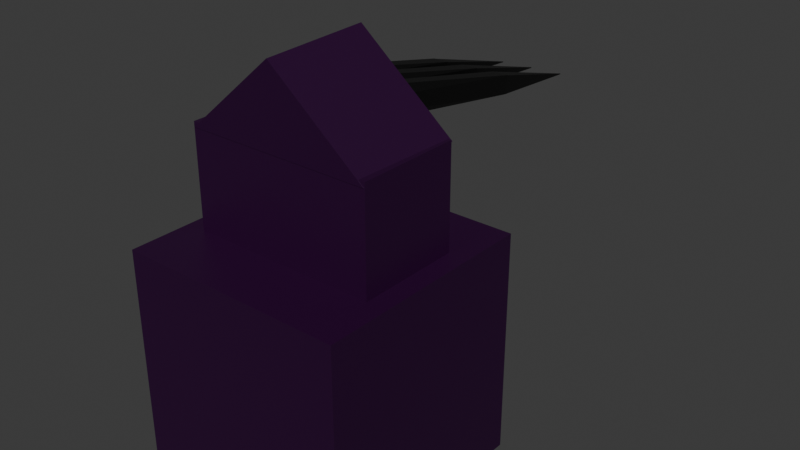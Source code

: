 # Source: protectiontower1_level3.blend  (saved by Blender 4.2.66; exported with 4.5.12 LTS)
import bpy
from mathutils import Matrix  # noqa: F401  (used for matrix-valued properties, if any)

bpy.ops.wm.read_factory_settings(use_empty=True)
scene = bpy.context.scene
scene.name = 'Scene'

# ---- collections
col_tower1 = bpy.data.collections.new('tower1'); scene.collection.children.link(col_tower1)

# ---- materials (node trees are filled in below, after node groups)
mat_material = bpy.data.materials.new('Material')
mat_material.alpha_threshold = 0.0
mat_material.use_transparent_shadow = False
mat_material.roughness = 0.5
mat_material.line_color = (0.0, 0.0, 0.0, 1.0)
mat_material_002 = bpy.data.materials.new('Material.002')

# ---- material node trees
mat_material.use_nodes = True; mat_material.node_tree.nodes.clear()
_N = mat_material.node_tree.nodes; _L = mat_material.node_tree.links
n0 = _N.new('ShaderNodeOutputMaterial'); n0.name = 'Material Output'; n0.location = (300, 300)
n1 = _N.new('ShaderNodeBsdfPrincipled'); n1.name = 'Principled BSDF'; n1.location = (10, 300)
n1.inputs[0].default_value = (0.02417, 0.0, 0.03277, 1.0)
n1.inputs[3].default_value = 1.45
_L.new(n1.outputs[0], n0.inputs[0])
n0.is_active_output = True
mat_material_002.use_nodes = True; mat_material_002.node_tree.nodes.clear()
_N = mat_material_002.node_tree.nodes; _L = mat_material_002.node_tree.links
n0 = _N.new('ShaderNodeBsdfPrincipled'); n0.name = 'Principled BSDF'; n0.location = (10, 300)
n0.inputs[0].default_value = (0.0, 0.0, 0.0, 1.0)
n1 = _N.new('ShaderNodeOutputMaterial'); n1.name = 'Material Output'; n1.location = (300, 300)
_L.new(n0.outputs[0], n1.inputs[0])
n1.is_active_output = True

# ---- world
world_world = bpy.data.worlds.new('World'); scene.world = world_world
world_world.use_nodes = True; world_world.node_tree.nodes.clear()
_N = world_world.node_tree.nodes; _L = world_world.node_tree.links
n0 = _N.new('ShaderNodeOutputWorld'); n0.name = 'World Output'; n0.location = (300, 300)
n1 = _N.new('ShaderNodeBackground'); n1.name = 'Background'; n1.location = (10, 300)
n1.inputs[0].default_value = (0.05088, 0.05088, 0.05088, 1.0)
_L.new(n1.outputs[0], n0.inputs[0])
n0.is_active_output = True
world_world.color = (0.05088, 0.05088, 0.05088)
world_world.sun_shadow_jitter_overblur = 0.0

# ---- meshes
me_cube = bpy.data.meshes.new('Cube')
me_cube.from_pydata([(-1.0, -1.0, -1.0), (-1.0, -1.0, 1.0), (-1.0, 1.0, -1.0), (-1.0, 1.0, 1.0), (1.0, -1.0, -1.0), (1.0, -1.0, 1.0), (1.0, 1.0, -1.0), (1.0, 1.0, 1.0), (-0.8251, -0.4575, 0.9813), (-0.8251, -0.4575, 1.896), (-0.8251, 0.4575, 0.9813), (-0.8251, 0.4575, 1.896), (0.8251, -0.4575, 0.9813), (0.8251, -0.4575, 1.896), (0.8251, 0.4575, 0.9813), (0.8251, 0.4575, 1.896), (0.0, 0.4551, 2.58), (0.0, -0.4818, 2.553), (0.8203, 0.4751, 1.877), (0.8203, -0.4617, 1.851), (-0.8203, 0.4751, 1.877), (-0.8203, -0.4617, 1.851)], [], [(0, 1, 3, 2), (2, 3, 7, 6), (6, 7, 5, 4), (4, 5, 1, 0), (2, 6, 4, 0), (7, 3, 1, 5), (8, 9, 11, 10), (10, 11, 15, 14), (14, 15, 13, 12), (12, 13, 9, 8), (10, 14, 12, 8), (15, 11, 9, 13), (16, 17, 19, 18), (18, 19, 21, 20), (19, 17, 21), (20, 21, 17, 16), (16, 18, 20)])
_uv = me_cube.uv_layers.new(name='UVMap')
_uv.uv.foreach_set('vector', [0.375, 0.0, 0.625, 0.0, 0.625, 0.25, 0.375, 0.25, 0.375, 0.25, 0.625, 0.25, 0.625, 0.5, 0.375, 0.5, 0.375, 0.5, 0.625, 0.5, 0.625, 0.75, 0.375, 0.75, 0.375, 0.75, 0.625, 0.75, 0.625, 1.0, 0.375, 1.0, 0.125, 0.5, 0.375, 0.5, 0.375, 0.75, 0.125, 0.75, 0.625, 0.5, 0.875, 0.5, 0.875, 0.75, 0.625, 0.75, 0.375, 0.0, 0.625, 0.0, 0.625, 0.25, 0.375, 0.25, 0.375, 0.25, 0.625, 0.25, 0.625, 0.5, 0.375, 0.5, 0.375, 0.5, 0.625, 0.5, 0.625, 0.75, 0.375, 0.75, 0.375, 0.75, 0.625, 0.75, 0.625, 1.0, 0.375, 1.0, 0.125, 0.5, 0.375, 0.5, 0.375, 0.75, 0.125, 0.75, 0.625, 0.5, 0.875, 0.5, 0.875, 0.75, 0.625, 0.75, 1.0, 0.5, 1.0, 1.0, 0.6667, 1.0, 0.6667, 0.5, 0.6667, 0.5, 0.6667, 1.0, 0.3333, 1.0, 0.3333, 0.5, 0.4578, 0.13, 0.25, 0.49, 0.04215, 0.13, 0.3333, 0.5, 0.3333, 1.0, -5.96e-08, 1.0, -5.96e-08, 0.5, 0.75, 0.49, 0.9578, 0.13, 0.5422, 0.13])
me_cube.materials.append(mat_material)
me_cube.update()
me_cube_002 = bpy.data.meshes.new('Cube.002')
me_cube_002.from_pydata([(1.0, -0.02452, -0.02452), (1.0, -0.02452, 0.02452), (1.0, 0.02452, -0.02452), (1.0, 0.02452, 0.02452), (-0.4833, -0.4922, -1.0), (0.3836, -0.6409, -0.6409), (-0.4833, -1.0, -0.4922), (-0.4833, -0.4922, 1.0), (-0.4833, -1.0, 0.4922), (0.3836, -0.6409, 0.6409), (-0.4833, 1.0, -0.4922), (0.3836, 0.6409, -0.6409), (-0.4833, 0.4922, -1.0), (-0.4833, 1.0, 0.4922), (-0.4833, 0.4922, 1.0), (0.3836, 0.6409, 0.6409), (0.3837, -0.6409, -0.6233), (-0.4832, -1.0, -0.4746), (0.3837, -0.6409, 0.6585), (-0.4832, -0.4922, 1.018), (-0.4832, -1.0, 0.5098), (-0.4832, 1.0, -0.4746), (0.3837, 0.6409, -0.6233), (0.3837, 0.6409, 0.6585), (-0.4832, 1.0, 0.5098), (-0.4832, 0.4922, 1.018)], [], [(2, 3, 1, 0), (9, 5, 0, 1), (15, 9, 1, 3), (3, 2, 11, 15), (5, 11, 2, 0), (4, 5, 6), (10, 11, 12), (6, 5, 16, 17), (5, 9, 18, 16), (4, 12, 11, 5), (10, 13, 24, 21), (8, 6, 17, 20), (19, 20, 18), (24, 25, 23), (21, 24, 23, 22), (25, 19, 18, 23), (20, 17, 16, 18), (15, 11, 22, 23), (13, 14, 25, 24), (9, 15, 23, 18), (11, 10, 21, 22), (7, 8, 20, 19)])
_uv = me_cube_002.uv_layers.new(name='UVMap')
_uv.uv.foreach_set('vector', [0.4969, 0.6219, 0.5031, 0.6219, 0.5031, 0.6281, 0.4969, 0.6281, 0.5801, 0.7822, 0.4199, 0.7822, 0.4969, 0.6281, 0.5031, 0.6281, 0.6572, 0.5449, 0.6572, 0.7051, 0.5031, 0.6281, 0.5031, 0.6219, 0.5031, 0.6219, 0.4969, 0.6219, 0.4199, 0.4678, 0.5801, 0.4678, 0.3428, 0.7051, 0.3428, 0.5449, 0.4969, 0.6219, 0.4969, 0.6281, 0.1896, 0.6865, 0.2531, 0.7051, 0.1896, 0.75, 0.1896, 0.5, 0.2531, 0.5449, 0.1896, 0.5635, 0.1896, 0.75, 0.2531, 0.7051, 0.2531, 0.7051, 0.1896, 0.75, 0.4199, 0.7822, 0.5801, 0.7822, 0.5801, 0.7822, 0.4199, 0.7822, 0.1896, 0.6865, 0.1896, 0.5635, 0.3428, 0.5449, 0.3428, 0.7051, 0.0, 0.0, 0.0, 0.0, 0.0, 0.0, 0.0, 0.0, 0.0, 0.0, 0.0, 0.0, 0.0, 0.0, 0.0, 0.0, 0.625, 0.9354, 0.5615, 0.9354, 0.5801, 0.8719, 0.5615, 0.3146, 0.625, 0.3146, 0.5801, 0.3781, 0.4385, 0.3146, 0.5615, 0.3146, 0.5801, 0.4678, 0.4199, 0.4678, 0.8104, 0.5635, 0.8104, 0.6865, 0.6572, 0.7051, 0.6572, 0.5449, 0.5615, 0.9354, 0.4385, 0.9354, 0.4199, 0.7822, 0.5801, 0.7822, 0.5801, 0.4678, 0.4199, 0.4678, 0.4199, 0.4678, 0.5801, 0.4678, 0.0, 0.0, 0.0, 0.0, 0.0, 0.0, 0.0, 0.0, 0.6572, 0.7051, 0.6572, 0.5449, 0.6572, 0.5449, 0.6572, 0.7051, 0.2531, 0.5449, 0.1896, 0.5, 0.1896, 0.5, 0.2531, 0.5449, 0.0, 0.0, 0.0, 0.0, 0.0, 0.0, 0.0, 0.0])
me_cube_002.materials.append(mat_material_002)
me_cube_002.update()
me_cube_003 = bpy.data.meshes.new('Cube.003')
me_cube_003.from_pydata([(1.0, -0.02452, -0.02452), (1.0, -0.02452, 0.02452), (1.0, 0.02452, -0.02452), (1.0, 0.02452, 0.02452), (-0.4833, -0.4922, -1.0), (0.3836, -0.6409, -0.6409), (-0.4833, -1.0, -0.4922), (-0.4833, -0.4922, 1.0), (-0.4833, -1.0, 0.4922), (0.3836, -0.6409, 0.6409), (-0.4833, 1.0, -0.4922), (0.3836, 0.6409, -0.6409), (-0.4833, 0.4922, -1.0), (-0.4833, 1.0, 0.4922), (-0.4833, 0.4922, 1.0), (0.3836, 0.6409, 0.6409), (0.3837, -0.6409, -0.6233), (-0.4832, -1.0, -0.4746), (0.3837, -0.6409, 0.6585), (-0.4832, -0.4922, 1.018), (-0.4832, -1.0, 0.5098), (-0.4832, 1.0, -0.4746), (0.3837, 0.6409, -0.6233), (0.3837, 0.6409, 0.6585), (-0.4832, 1.0, 0.5098), (-0.4832, 0.4922, 1.018)], [], [(2, 3, 1, 0), (9, 5, 0, 1), (15, 9, 1, 3), (3, 2, 11, 15), (5, 11, 2, 0), (4, 5, 6), (10, 11, 12), (6, 5, 16, 17), (5, 9, 18, 16), (4, 12, 11, 5), (10, 13, 24, 21), (8, 6, 17, 20), (19, 20, 18), (24, 25, 23), (21, 24, 23, 22), (25, 19, 18, 23), (20, 17, 16, 18), (15, 11, 22, 23), (13, 14, 25, 24), (9, 15, 23, 18), (11, 10, 21, 22), (7, 8, 20, 19)])
_uv = me_cube_003.uv_layers.new(name='UVMap')
_uv.uv.foreach_set('vector', [0.4969, 0.6219, 0.5031, 0.6219, 0.5031, 0.6281, 0.4969, 0.6281, 0.5801, 0.7822, 0.4199, 0.7822, 0.4969, 0.6281, 0.5031, 0.6281, 0.6572, 0.5449, 0.6572, 0.7051, 0.5031, 0.6281, 0.5031, 0.6219, 0.5031, 0.6219, 0.4969, 0.6219, 0.4199, 0.4678, 0.5801, 0.4678, 0.3428, 0.7051, 0.3428, 0.5449, 0.4969, 0.6219, 0.4969, 0.6281, 0.1896, 0.6865, 0.2531, 0.7051, 0.1896, 0.75, 0.1896, 0.5, 0.2531, 0.5449, 0.1896, 0.5635, 0.1896, 0.75, 0.2531, 0.7051, 0.2531, 0.7051, 0.1896, 0.75, 0.4199, 0.7822, 0.5801, 0.7822, 0.5801, 0.7822, 0.4199, 0.7822, 0.1896, 0.6865, 0.1896, 0.5635, 0.3428, 0.5449, 0.3428, 0.7051, 0.0, 0.0, 0.0, 0.0, 0.0, 0.0, 0.0, 0.0, 0.0, 0.0, 0.0, 0.0, 0.0, 0.0, 0.0, 0.0, 0.625, 0.9354, 0.5615, 0.9354, 0.5801, 0.8719, 0.5615, 0.3146, 0.625, 0.3146, 0.5801, 0.3781, 0.4385, 0.3146, 0.5615, 0.3146, 0.5801, 0.4678, 0.4199, 0.4678, 0.8104, 0.5635, 0.8104, 0.6865, 0.6572, 0.7051, 0.6572, 0.5449, 0.5615, 0.9354, 0.4385, 0.9354, 0.4199, 0.7822, 0.5801, 0.7822, 0.5801, 0.4678, 0.4199, 0.4678, 0.4199, 0.4678, 0.5801, 0.4678, 0.0, 0.0, 0.0, 0.0, 0.0, 0.0, 0.0, 0.0, 0.6572, 0.7051, 0.6572, 0.5449, 0.6572, 0.5449, 0.6572, 0.7051, 0.2531, 0.5449, 0.1896, 0.5, 0.1896, 0.5, 0.2531, 0.5449, 0.0, 0.0, 0.0, 0.0, 0.0, 0.0, 0.0, 0.0])
me_cube_003.materials.append(mat_material_002)
me_cube_003.update()
me_cube_005 = bpy.data.meshes.new('Cube.005')
me_cube_005.from_pydata([(1.0, -0.02452, -0.02452), (1.0, -0.02452, 0.02452), (1.0, 0.02452, -0.02452), (1.0, 0.02452, 0.02452), (-0.4833, -0.4922, -1.0), (0.3836, -0.6409, -0.6409), (-0.4833, -1.0, -0.4922), (-0.4833, -0.4922, 1.0), (-0.4833, -1.0, 0.4922), (0.3836, -0.6409, 0.6409), (-0.4833, 1.0, -0.4922), (0.3836, 0.6409, -0.6409), (-0.4833, 0.4922, -1.0), (-0.4833, 1.0, 0.4922), (-0.4833, 0.4922, 1.0), (0.3836, 0.6409, 0.6409), (0.3837, -0.6409, -0.6233), (-0.4832, -1.0, -0.4746), (0.3837, -0.6409, 0.6585), (-0.4832, -0.4922, 1.018), (-0.4832, -1.0, 0.5098), (-0.4832, 1.0, -0.4746), (0.3837, 0.6409, -0.6233), (0.3837, 0.6409, 0.6585), (-0.4832, 1.0, 0.5098), (-0.4832, 0.4922, 1.018)], [], [(2, 3, 1, 0), (9, 5, 0, 1), (15, 9, 1, 3), (3, 2, 11, 15), (5, 11, 2, 0), (4, 5, 6), (10, 11, 12), (6, 5, 16, 17), (5, 9, 18, 16), (4, 12, 11, 5), (10, 13, 24, 21), (8, 6, 17, 20), (19, 20, 18), (24, 25, 23), (21, 24, 23, 22), (25, 19, 18, 23), (20, 17, 16, 18), (15, 11, 22, 23), (13, 14, 25, 24), (9, 15, 23, 18), (11, 10, 21, 22), (7, 8, 20, 19)])
_uv = me_cube_005.uv_layers.new(name='UVMap')
_uv.uv.foreach_set('vector', [0.4969, 0.6219, 0.5031, 0.6219, 0.5031, 0.6281, 0.4969, 0.6281, 0.5801, 0.7822, 0.4199, 0.7822, 0.4969, 0.6281, 0.5031, 0.6281, 0.6572, 0.5449, 0.6572, 0.7051, 0.5031, 0.6281, 0.5031, 0.6219, 0.5031, 0.6219, 0.4969, 0.6219, 0.4199, 0.4678, 0.5801, 0.4678, 0.3428, 0.7051, 0.3428, 0.5449, 0.4969, 0.6219, 0.4969, 0.6281, 0.1896, 0.6865, 0.2531, 0.7051, 0.1896, 0.75, 0.1896, 0.5, 0.2531, 0.5449, 0.1896, 0.5635, 0.1896, 0.75, 0.2531, 0.7051, 0.2531, 0.7051, 0.1896, 0.75, 0.4199, 0.7822, 0.5801, 0.7822, 0.5801, 0.7822, 0.4199, 0.7822, 0.1896, 0.6865, 0.1896, 0.5635, 0.3428, 0.5449, 0.3428, 0.7051, 0.0, 0.0, 0.0, 0.0, 0.0, 0.0, 0.0, 0.0, 0.0, 0.0, 0.0, 0.0, 0.0, 0.0, 0.0, 0.0, 0.625, 0.9354, 0.5615, 0.9354, 0.5801, 0.8719, 0.5615, 0.3146, 0.625, 0.3146, 0.5801, 0.3781, 0.4385, 0.3146, 0.5615, 0.3146, 0.5801, 0.4678, 0.4199, 0.4678, 0.8104, 0.5635, 0.8104, 0.6865, 0.6572, 0.7051, 0.6572, 0.5449, 0.5615, 0.9354, 0.4385, 0.9354, 0.4199, 0.7822, 0.5801, 0.7822, 0.5801, 0.4678, 0.4199, 0.4678, 0.4199, 0.4678, 0.5801, 0.4678, 0.0, 0.0, 0.0, 0.0, 0.0, 0.0, 0.0, 0.0, 0.6572, 0.7051, 0.6572, 0.5449, 0.6572, 0.5449, 0.6572, 0.7051, 0.2531, 0.5449, 0.1896, 0.5, 0.1896, 0.5, 0.2531, 0.5449, 0.0, 0.0, 0.0, 0.0, 0.0, 0.0, 0.0, 0.0])
me_cube_005.materials.append(mat_material_002)
me_cube_005.update()

# ---- objects
ob_cube = bpy.data.objects.new('Cube', me_cube)
ob_cube_001 = bpy.data.objects.new('Cube.001', me_cube_002)
ob_cube_002 = bpy.data.objects.new('Cube.002', me_cube_003)
ob_cube_003 = bpy.data.objects.new('Cube.003', me_cube_005)

# ---- transforms, parenting, visibility, modifiers, constraints
ob_cube.location = (9.631, 123.5, 4.022)
ob_cube_001.location = (9.32, 124.7, 5.934)
ob_cube_001.rotation_euler = (0.001274, 0.1878, 1.578)
ob_cube_001.scale = (1.56, 0.1092, 0.1222)
ob_cube_002.location = (9.624, 124.7, 5.947)
ob_cube_002.rotation_euler = (0.001274, 0.1878, 1.578)
ob_cube_002.scale = (1.56, 0.1092, 0.1222)
ob_cube_003.location = (9.927, 124.7, 5.956)
ob_cube_003.rotation_euler = (0.001274, 0.1878, 1.578)
ob_cube_003.scale = (1.56, 0.1092, 0.1222)

# ---- collection membership
col_tower1.objects.link(ob_cube)
col_tower1.objects.link(ob_cube_001)
col_tower1.objects.link(ob_cube_002)
col_tower1.objects.link(ob_cube_003)

# ---- scene / render settings (as saved in the file)
scene.frame_start = 1; scene.frame_end = 250; scene.frame_set(1)
scene.render.engine = 'BLENDER_EEVEE_NEXT'
bpy.context.view_layer.update()

# ---- added for rendering (the .blend has no active camera and no usable light): camera, sun
cam_auto = bpy.data.cameras.new('AutoCamera')
cam_auto.lens = 50.0
cam_auto.sensor_width = 36.0
cam_auto.clip_end = 1000.0
ob_auto_camera = bpy.data.objects.new('AutoCamera', cam_auto)
scene.collection.objects.link(ob_auto_camera)
ob_auto_camera.location = (14.7645, 118.226, 8.91883)
ob_auto_camera.rotation_euler = (1.09748, -7.21219e-08, 0.694738)
scene.camera = ob_auto_camera
light_auto_sun = bpy.data.lights.new('AutoSun', 'SUN')
light_auto_sun.energy = 3.0
light_auto_sun.angle = 0.0523599
ob_auto_sun = bpy.data.objects.new('AutoSun', light_auto_sun)
scene.collection.objects.link(ob_auto_sun)
ob_auto_sun.rotation_euler = (0.872665, 0.174533, 0.523599)
bpy.context.view_layer.update()

